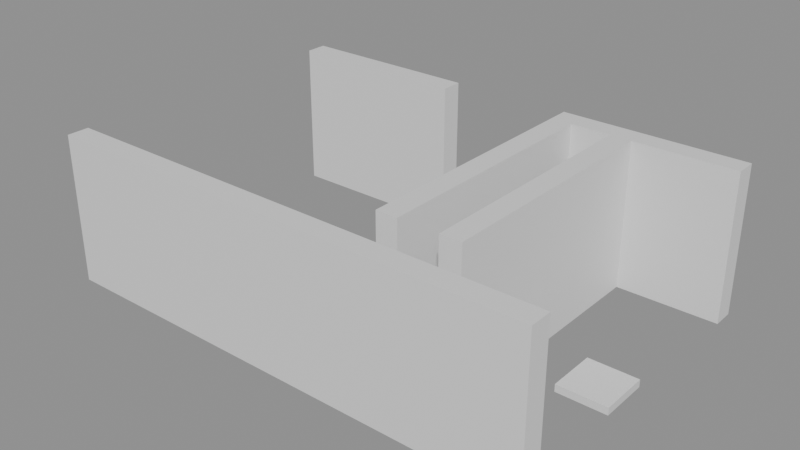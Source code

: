 # Source: building_lego.blend  (saved by Blender 5.0.119; exported with 4.5.12 LTS)
import bpy
from mathutils import Matrix  # noqa: F401  (used for matrix-valued properties, if any)

bpy.ops.wm.read_factory_settings(use_empty=True)
scene = bpy.context.scene
scene.name = 'Scene'

# ---- collections
col_01_paredes_externas = bpy.data.collections.new('01_Paredes_Externas'); scene.collection.children.link(col_01_paredes_externas)
col_02_paredes_internas = bpy.data.collections.new('02_Paredes_Internas'); scene.collection.children.link(col_02_paredes_internas)
col_04_moveis_decoracoes = bpy.data.collections.new('04_Moveis_Decoracoes'); scene.collection.children.link(col_04_moveis_decoracoes)

# ---- materials (node trees are filled in below, after node groups)
mat_mat_parede_externa = bpy.data.materials.new('Mat_Parede_Externa')
mat_mat_parede_interna = bpy.data.materials.new('Mat_Parede_Interna')
mat_mat_moveis = bpy.data.materials.new('Mat_Moveis')

# ---- material node trees
mat_mat_parede_externa.use_nodes = True; mat_mat_parede_externa.node_tree.nodes.clear()
_N = mat_mat_parede_externa.node_tree.nodes; _L = mat_mat_parede_externa.node_tree.links
n0 = _N.new('ShaderNodeBsdfPrincipled'); n0.name = 'BSDF - Pré-fundamentado'; n0.location = (-200, 100)
n1 = _N.new('ShaderNodeOutputMaterial'); n1.name = 'Saída de material'; n1.location = (200, 100)
_L.new(n0.outputs[0], n1.inputs[0])
n1.is_active_output = True
mat_mat_parede_interna.use_nodes = True; mat_mat_parede_interna.node_tree.nodes.clear()
_N = mat_mat_parede_interna.node_tree.nodes; _L = mat_mat_parede_interna.node_tree.links
n0 = _N.new('ShaderNodeBsdfPrincipled'); n0.name = 'BSDF - Pré-fundamentado'; n0.location = (-200, 100)
n1 = _N.new('ShaderNodeOutputMaterial'); n1.name = 'Saída de material'; n1.location = (200, 100)
_L.new(n0.outputs[0], n1.inputs[0])
n1.is_active_output = True
mat_mat_moveis.use_nodes = True; mat_mat_moveis.node_tree.nodes.clear()
_N = mat_mat_moveis.node_tree.nodes; _L = mat_mat_moveis.node_tree.links
n0 = _N.new('ShaderNodeBsdfPrincipled'); n0.name = 'BSDF - Pré-fundamentado'; n0.location = (-200, 100)
n1 = _N.new('ShaderNodeOutputMaterial'); n1.name = 'Saída de material'; n1.location = (200, 100)
_L.new(n0.outputs[0], n1.inputs[0])
n1.is_active_output = True

# ---- meshes
me_bloco_stone_wall_5016_3713_z0 = bpy.data.meshes.new('Bloco_stone_wall_5016_3713_z0')
me_bloco_stone_wall_5016_3713_z0.from_pydata([(-0.5, -0.175, -1.2), (0.5, -0.175, -1.2), (0.5, 0.175, -1.2), (-0.5, 0.175, -1.2), (-0.5, -0.175, 1.2), (0.5, -0.175, 1.2), (0.5, 0.175, 1.2), (-0.5, 0.175, 1.2)], [], [(0, 1, 2, 3), (4, 7, 6, 5), (0, 4, 5, 1), (2, 6, 7, 3), (0, 3, 7, 4), (1, 5, 6, 2)])
me_bloco_stone_wall_5016_3713_z0.materials.append(mat_mat_parede_externa)
me_bloco_stone_wall_5016_3713_z0.update()
me_bloco_stone_wall_5017_3713_z0 = bpy.data.meshes.new('Bloco_stone_wall_5017_3713_z0')
me_bloco_stone_wall_5017_3713_z0.from_pydata([(-0.5, -0.175, -1.2), (0.5, -0.175, -1.2), (0.5, 0.175, -1.2), (-0.5, 0.175, -1.2), (-0.5, -0.175, 1.2), (0.5, -0.175, 1.2), (0.5, 0.175, 1.2), (-0.5, 0.175, 1.2)], [], [(0, 1, 2, 3), (4, 7, 6, 5), (0, 4, 5, 1), (2, 6, 7, 3), (0, 3, 7, 4), (1, 5, 6, 2)])
me_bloco_stone_wall_5017_3713_z0.materials.append(mat_mat_parede_externa)
me_bloco_stone_wall_5017_3713_z0.update()
me_bloco_stone_wall_5018_3713_z0 = bpy.data.meshes.new('Bloco_stone_wall_5018_3713_z0')
me_bloco_stone_wall_5018_3713_z0.from_pydata([(-0.5, -0.175, -1.2), (0.5, -0.175, -1.2), (0.5, 0.175, -1.2), (-0.5, 0.175, -1.2), (-0.5, -0.175, 1.2), (0.5, -0.175, 1.2), (0.5, 0.175, 1.2), (-0.5, 0.175, 1.2)], [], [(0, 1, 2, 3), (4, 7, 6, 5), (0, 4, 5, 1), (2, 6, 7, 3), (0, 3, 7, 4), (1, 5, 6, 2)])
me_bloco_stone_wall_5018_3713_z0.materials.append(mat_mat_parede_externa)
me_bloco_stone_wall_5018_3713_z0.update()
me_bloco_stone_wall_5019_3713_z0 = bpy.data.meshes.new('Bloco_stone_wall_5019_3713_z0')
me_bloco_stone_wall_5019_3713_z0.from_pydata([(-0.5, -0.175, -1.2), (0.5, -0.175, -1.2), (0.5, 0.175, -1.2), (-0.5, 0.175, -1.2), (-0.5, -0.175, 1.2), (0.5, -0.175, 1.2), (0.5, 0.175, 1.2), (-0.5, 0.175, 1.2)], [], [(0, 1, 2, 3), (4, 7, 6, 5), (0, 4, 5, 1), (2, 6, 7, 3), (0, 3, 7, 4), (1, 5, 6, 2)])
me_bloco_stone_wall_5019_3713_z0.materials.append(mat_mat_parede_externa)
me_bloco_stone_wall_5019_3713_z0.update()
me_bloco_stone_wall_5020_3713_z0 = bpy.data.meshes.new('Bloco_stone_wall_5020_3713_z0')
me_bloco_stone_wall_5020_3713_z0.from_pydata([(-0.5, -0.175, -1.2), (0.5, -0.175, -1.2), (0.5, 0.175, -1.2), (-0.5, 0.175, -1.2), (-0.5, -0.175, 1.2), (0.5, -0.175, 1.2), (0.5, 0.175, 1.2), (-0.5, 0.175, 1.2)], [], [(0, 1, 2, 3), (4, 7, 6, 5), (0, 4, 5, 1), (2, 6, 7, 3), (0, 3, 7, 4), (1, 5, 6, 2)])
me_bloco_stone_wall_5020_3713_z0.materials.append(mat_mat_parede_externa)
me_bloco_stone_wall_5020_3713_z0.update()
me_bloco_stone_wall_5021_3713_z0 = bpy.data.meshes.new('Bloco_stone_wall_5021_3713_z0')
me_bloco_stone_wall_5021_3713_z0.from_pydata([(-0.5, -0.175, -1.2), (0.5, -0.175, -1.2), (0.5, 0.175, -1.2), (-0.5, 0.175, -1.2), (-0.5, -0.175, 1.2), (0.5, -0.175, 1.2), (0.5, 0.175, 1.2), (-0.5, 0.175, 1.2)], [], [(0, 1, 2, 3), (4, 7, 6, 5), (0, 4, 5, 1), (2, 6, 7, 3), (0, 3, 7, 4), (1, 5, 6, 2)])
me_bloco_stone_wall_5021_3713_z0.materials.append(mat_mat_parede_externa)
me_bloco_stone_wall_5021_3713_z0.update()
me_bloco_stone_wall_5022_3713_z0 = bpy.data.meshes.new('Bloco_stone_wall_5022_3713_z0')
me_bloco_stone_wall_5022_3713_z0.from_pydata([(-0.5, -0.175, -1.2), (0.5, -0.175, -1.2), (0.5, 0.175, -1.2), (-0.5, 0.175, -1.2), (-0.5, -0.175, 1.2), (0.5, -0.175, 1.2), (0.5, 0.175, 1.2), (-0.5, 0.175, 1.2)], [], [(0, 1, 2, 3), (4, 7, 6, 5), (0, 4, 5, 1), (2, 6, 7, 3), (0, 3, 7, 4), (1, 5, 6, 2)])
me_bloco_stone_wall_5022_3713_z0.materials.append(mat_mat_parede_externa)
me_bloco_stone_wall_5022_3713_z0.update()
me_bloco_stone_wall_5023_3713_z0 = bpy.data.meshes.new('Bloco_stone_wall_5023_3713_z0')
me_bloco_stone_wall_5023_3713_z0.from_pydata([(-0.5, -0.175, -1.2), (0.5, -0.175, -1.2), (0.5, 0.175, -1.2), (-0.5, 0.175, -1.2), (-0.5, -0.175, 1.2), (0.5, -0.175, 1.2), (0.5, 0.175, 1.2), (-0.5, 0.175, 1.2)], [], [(0, 1, 2, 3), (4, 7, 6, 5), (0, 4, 5, 1), (2, 6, 7, 3), (0, 3, 7, 4), (1, 5, 6, 2)])
me_bloco_stone_wall_5023_3713_z0.materials.append(mat_mat_parede_externa)
me_bloco_stone_wall_5023_3713_z0.update()
me_bloco_stone_wall_5016_3718_z0 = bpy.data.meshes.new('Bloco_stone_wall_5016_3718_z0')
me_bloco_stone_wall_5016_3718_z0.from_pydata([(-0.5, -0.175, -1.2), (0.5, -0.175, -1.2), (0.5, 0.175, -1.2), (-0.5, 0.175, -1.2), (-0.5, -0.175, 1.2), (0.5, -0.175, 1.2), (0.5, 0.175, 1.2), (-0.5, 0.175, 1.2)], [], [(0, 1, 2, 3), (4, 7, 6, 5), (0, 4, 5, 1), (2, 6, 7, 3), (0, 3, 7, 4), (1, 5, 6, 2)])
me_bloco_stone_wall_5016_3718_z0.materials.append(mat_mat_parede_externa)
me_bloco_stone_wall_5016_3718_z0.update()
me_bloco_stone_wall_5017_3718_z0 = bpy.data.meshes.new('Bloco_stone_wall_5017_3718_z0')
me_bloco_stone_wall_5017_3718_z0.from_pydata([(-0.5, -0.175, -1.2), (0.5, -0.175, -1.2), (0.5, 0.175, -1.2), (-0.5, 0.175, -1.2), (-0.5, -0.175, 1.2), (0.5, -0.175, 1.2), (0.5, 0.175, 1.2), (-0.5, 0.175, 1.2)], [], [(0, 1, 2, 3), (4, 7, 6, 5), (0, 4, 5, 1), (2, 6, 7, 3), (0, 3, 7, 4), (1, 5, 6, 2)])
me_bloco_stone_wall_5017_3718_z0.materials.append(mat_mat_parede_externa)
me_bloco_stone_wall_5017_3718_z0.update()
me_bloco_stone_wall_5018_3718_z0 = bpy.data.meshes.new('Bloco_stone_wall_5018_3718_z0')
me_bloco_stone_wall_5018_3718_z0.from_pydata([(-0.5, -0.175, -1.2), (0.5, -0.175, -1.2), (0.5, 0.175, -1.2), (-0.5, 0.175, -1.2), (-0.5, -0.175, 1.2), (0.5, -0.175, 1.2), (0.5, 0.175, 1.2), (-0.5, 0.175, 1.2)], [], [(0, 1, 2, 3), (4, 7, 6, 5), (0, 4, 5, 1), (2, 6, 7, 3), (0, 3, 7, 4), (1, 5, 6, 2)])
me_bloco_stone_wall_5018_3718_z0.materials.append(mat_mat_parede_externa)
me_bloco_stone_wall_5018_3718_z0.update()
me_bloco_stone_wall_5021_3718_z0 = bpy.data.meshes.new('Bloco_stone_wall_5021_3718_z0')
me_bloco_stone_wall_5021_3718_z0.from_pydata([(-0.5, -0.175, -1.2), (0.5, -0.175, -1.2), (0.5, 0.175, -1.2), (-0.5, 0.175, -1.2), (-0.5, -0.175, 1.2), (0.5, -0.175, 1.2), (0.5, 0.175, 1.2), (-0.5, 0.175, 1.2)], [], [(0, 1, 2, 3), (4, 7, 6, 5), (0, 4, 5, 1), (2, 6, 7, 3), (0, 3, 7, 4), (1, 5, 6, 2)])
me_bloco_stone_wall_5021_3718_z0.materials.append(mat_mat_parede_externa)
me_bloco_stone_wall_5021_3718_z0.update()
me_bloco_stone_wall_5022_3718_z0 = bpy.data.meshes.new('Bloco_stone_wall_5022_3718_z0')
me_bloco_stone_wall_5022_3718_z0.from_pydata([(-0.5, -0.175, -1.2), (0.5, -0.175, -1.2), (0.5, 0.175, -1.2), (-0.5, 0.175, -1.2), (-0.5, -0.175, 1.2), (0.5, -0.175, 1.2), (0.5, 0.175, 1.2), (-0.5, 0.175, 1.2)], [], [(0, 1, 2, 3), (4, 7, 6, 5), (0, 4, 5, 1), (2, 6, 7, 3), (0, 3, 7, 4), (1, 5, 6, 2)])
me_bloco_stone_wall_5022_3718_z0.materials.append(mat_mat_parede_externa)
me_bloco_stone_wall_5022_3718_z0.update()
me_bloco_stone_wall_5023_3718_z0 = bpy.data.meshes.new('Bloco_stone_wall_5023_3718_z0')
me_bloco_stone_wall_5023_3718_z0.from_pydata([(-0.5, -0.175, -1.2), (0.5, -0.175, -1.2), (0.5, 0.175, -1.2), (-0.5, 0.175, -1.2), (-0.5, -0.175, 1.2), (0.5, -0.175, 1.2), (0.5, 0.175, 1.2), (-0.5, 0.175, 1.2)], [], [(0, 1, 2, 3), (4, 7, 6, 5), (0, 4, 5, 1), (2, 6, 7, 3), (0, 3, 7, 4), (1, 5, 6, 2)])
me_bloco_stone_wall_5023_3718_z0.materials.append(mat_mat_parede_externa)
me_bloco_stone_wall_5023_3718_z0.update()
me_bloco_stone_wall_5021_3714_z0 = bpy.data.meshes.new('Bloco_stone_wall_5021_3714_z0')
me_bloco_stone_wall_5021_3714_z0.from_pydata([(-0.175, -0.5, -1.2), (0.175, -0.5, -1.2), (0.175, 0.5, -1.2), (-0.175, 0.5, -1.2), (-0.175, -0.5, 1.2), (0.175, -0.5, 1.2), (0.175, 0.5, 1.2), (-0.175, 0.5, 1.2)], [], [(0, 1, 2, 3), (4, 7, 6, 5), (0, 4, 5, 1), (2, 6, 7, 3), (0, 3, 7, 4), (1, 5, 6, 2)])
me_bloco_stone_wall_5021_3714_z0.materials.append(mat_mat_parede_interna)
me_bloco_stone_wall_5021_3714_z0.update()
me_bloco_stone_wall_5021_3715_z0 = bpy.data.meshes.new('Bloco_stone_wall_5021_3715_z0')
me_bloco_stone_wall_5021_3715_z0.from_pydata([(-0.175, -0.5, -1.2), (0.175, -0.5, -1.2), (0.175, 0.5, -1.2), (-0.175, 0.5, -1.2), (-0.175, -0.5, 1.2), (0.175, -0.5, 1.2), (0.175, 0.5, 1.2), (-0.175, 0.5, 1.2)], [], [(0, 1, 2, 3), (4, 7, 6, 5), (0, 4, 5, 1), (2, 6, 7, 3), (0, 3, 7, 4), (1, 5, 6, 2)])
me_bloco_stone_wall_5021_3715_z0.materials.append(mat_mat_parede_interna)
me_bloco_stone_wall_5021_3715_z0.update()
me_bloco_stone_wall_5021_3716_z0 = bpy.data.meshes.new('Bloco_stone_wall_5021_3716_z0')
me_bloco_stone_wall_5021_3716_z0.from_pydata([(-0.175, -0.5, -1.2), (0.175, -0.5, -1.2), (0.175, 0.5, -1.2), (-0.175, 0.5, -1.2), (-0.175, -0.5, 1.2), (0.175, -0.5, 1.2), (0.175, 0.5, 1.2), (-0.175, 0.5, 1.2)], [], [(0, 1, 2, 3), (4, 7, 6, 5), (0, 4, 5, 1), (2, 6, 7, 3), (0, 3, 7, 4), (1, 5, 6, 2)])
me_bloco_stone_wall_5021_3716_z0.materials.append(mat_mat_parede_interna)
me_bloco_stone_wall_5021_3716_z0.update()
me_bloco_stone_wall_5021_3717_z0 = bpy.data.meshes.new('Bloco_stone_wall_5021_3717_z0')
me_bloco_stone_wall_5021_3717_z0.from_pydata([(-0.175, -0.5, -1.2), (0.175, -0.5, -1.2), (0.175, 0.5, -1.2), (-0.175, 0.5, -1.2), (-0.175, -0.5, 1.2), (0.175, -0.5, 1.2), (0.175, 0.5, 1.2), (-0.175, 0.5, 1.2)], [], [(0, 1, 2, 3), (4, 7, 6, 5), (0, 4, 5, 1), (2, 6, 7, 3), (0, 3, 7, 4), (1, 5, 6, 2)])
me_bloco_stone_wall_5021_3717_z0.materials.append(mat_mat_parede_interna)
me_bloco_stone_wall_5021_3717_z0.update()
me_bloco_stone_wall_5022_3714_z0 = bpy.data.meshes.new('Bloco_stone_wall_5022_3714_z0')
me_bloco_stone_wall_5022_3714_z0.from_pydata([(-0.175, -0.5, -1.2), (0.175, -0.5, -1.2), (0.175, 0.5, -1.2), (-0.175, 0.5, -1.2), (-0.175, -0.5, 1.2), (0.175, -0.5, 1.2), (0.175, 0.5, 1.2), (-0.175, 0.5, 1.2)], [], [(0, 1, 2, 3), (4, 7, 6, 5), (0, 4, 5, 1), (2, 6, 7, 3), (0, 3, 7, 4), (1, 5, 6, 2)])
me_bloco_stone_wall_5022_3714_z0.materials.append(mat_mat_parede_interna)
me_bloco_stone_wall_5022_3714_z0.update()
me_bloco_stone_wall_5022_3715_z0 = bpy.data.meshes.new('Bloco_stone_wall_5022_3715_z0')
me_bloco_stone_wall_5022_3715_z0.from_pydata([(-0.175, -0.5, -1.2), (0.175, -0.5, -1.2), (0.175, 0.5, -1.2), (-0.175, 0.5, -1.2), (-0.175, -0.5, 1.2), (0.175, -0.5, 1.2), (0.175, 0.5, 1.2), (-0.175, 0.5, 1.2)], [], [(0, 1, 2, 3), (4, 7, 6, 5), (0, 4, 5, 1), (2, 6, 7, 3), (0, 3, 7, 4), (1, 5, 6, 2)])
me_bloco_stone_wall_5022_3715_z0.materials.append(mat_mat_parede_interna)
me_bloco_stone_wall_5022_3715_z0.update()
me_bloco_stone_wall_5022_3716_z0 = bpy.data.meshes.new('Bloco_stone_wall_5022_3716_z0')
me_bloco_stone_wall_5022_3716_z0.from_pydata([(-0.175, -0.5, -1.2), (0.175, -0.5, -1.2), (0.175, 0.5, -1.2), (-0.175, 0.5, -1.2), (-0.175, -0.5, 1.2), (0.175, -0.5, 1.2), (0.175, 0.5, 1.2), (-0.175, 0.5, 1.2)], [], [(0, 1, 2, 3), (4, 7, 6, 5), (0, 4, 5, 1), (2, 6, 7, 3), (0, 3, 7, 4), (1, 5, 6, 2)])
me_bloco_stone_wall_5022_3716_z0.materials.append(mat_mat_parede_interna)
me_bloco_stone_wall_5022_3716_z0.update()
me_bloco_stone_wall_5022_3717_z0 = bpy.data.meshes.new('Bloco_stone_wall_5022_3717_z0')
me_bloco_stone_wall_5022_3717_z0.from_pydata([(-0.175, -0.5, -1.2), (0.175, -0.5, -1.2), (0.175, 0.5, -1.2), (-0.175, 0.5, -1.2), (-0.175, -0.5, 1.2), (0.175, -0.5, 1.2), (0.175, 0.5, 1.2), (-0.175, 0.5, 1.2)], [], [(0, 1, 2, 3), (4, 7, 6, 5), (0, 4, 5, 1), (2, 6, 7, 3), (0, 3, 7, 4), (1, 5, 6, 2)])
me_bloco_stone_wall_5022_3717_z0.materials.append(mat_mat_parede_interna)
me_bloco_stone_wall_5022_3717_z0.update()
me_movel_stone_bench_5016_3714_z0 = bpy.data.meshes.new('Movel_stone_bench_5016_3714_z0')
me_movel_stone_bench_5016_3714_z0.from_pydata([(-0.4, -0.4, -0.12), (0.4, -0.4, -0.12), (0.4, 0.4, -0.12), (-0.4, 0.4, -0.12), (-0.4, -0.4, 0.12), (0.4, -0.4, 0.12), (0.4, 0.4, 0.12), (-0.4, 0.4, 0.12)], [], [(0, 1, 2, 3), (4, 7, 6, 5), (0, 4, 5, 1), (2, 6, 7, 3), (0, 3, 7, 4), (1, 5, 6, 2)])
me_movel_stone_bench_5016_3714_z0.materials.append(mat_mat_moveis)
me_movel_stone_bench_5016_3714_z0.update()
me_movel_stone_bench_5017_3714_z0 = bpy.data.meshes.new('Movel_stone_bench_5017_3714_z0')
me_movel_stone_bench_5017_3714_z0.from_pydata([(-0.4, -0.4, -0.12), (0.4, -0.4, -0.12), (0.4, 0.4, -0.12), (-0.4, 0.4, -0.12), (-0.4, -0.4, 0.12), (0.4, -0.4, 0.12), (0.4, 0.4, 0.12), (-0.4, 0.4, 0.12)], [], [(0, 1, 2, 3), (4, 7, 6, 5), (0, 4, 5, 1), (2, 6, 7, 3), (0, 3, 7, 4), (1, 5, 6, 2)])
me_movel_stone_bench_5017_3714_z0.materials.append(mat_mat_moveis)
me_movel_stone_bench_5017_3714_z0.update()
me_movel_stone_bench_5018_3714_z0 = bpy.data.meshes.new('Movel_stone_bench_5018_3714_z0')
me_movel_stone_bench_5018_3714_z0.from_pydata([(-0.4, -0.4, -0.12), (0.4, -0.4, -0.12), (0.4, 0.4, -0.12), (-0.4, 0.4, -0.12), (-0.4, -0.4, 0.12), (0.4, -0.4, 0.12), (0.4, 0.4, 0.12), (-0.4, 0.4, 0.12)], [], [(0, 1, 2, 3), (4, 7, 6, 5), (0, 4, 5, 1), (2, 6, 7, 3), (0, 3, 7, 4), (1, 5, 6, 2)])
me_movel_stone_bench_5018_3714_z0.materials.append(mat_mat_moveis)
me_movel_stone_bench_5018_3714_z0.update()
me_movel_garbage_5016_3715_z0 = bpy.data.meshes.new('Movel_garbage_5016_3715_z0')
me_movel_garbage_5016_3715_z0.from_pydata([(-0.4, -0.4, -0.06), (0.4, -0.4, -0.06), (0.4, 0.4, -0.06), (-0.4, 0.4, -0.06), (-0.4, -0.4, 0.06), (0.4, -0.4, 0.06), (0.4, 0.4, 0.06), (-0.4, 0.4, 0.06)], [], [(0, 1, 2, 3), (4, 7, 6, 5), (0, 4, 5, 1), (2, 6, 7, 3), (0, 3, 7, 4), (1, 5, 6, 2)])
me_movel_garbage_5016_3715_z0.materials.append(mat_mat_moveis)
me_movel_garbage_5016_3715_z0.update()
me_movel_chains_5023_3715_z0 = bpy.data.meshes.new('Movel_chains_5023_3715_z0')
me_movel_chains_5023_3715_z0.from_pydata([(-0.4, -0.4, -0.06), (0.4, -0.4, -0.06), (0.4, 0.4, -0.06), (-0.4, 0.4, -0.06), (-0.4, -0.4, 0.06), (0.4, -0.4, 0.06), (0.4, 0.4, 0.06), (-0.4, 0.4, 0.06)], [], [(0, 1, 2, 3), (4, 7, 6, 5), (0, 4, 5, 1), (2, 6, 7, 3), (0, 3, 7, 4), (1, 5, 6, 2)])
me_movel_chains_5023_3715_z0.materials.append(mat_mat_moveis)
me_movel_chains_5023_3715_z0.update()

# ---- objects
ob_parede_externa_norte_y3713_x5016_5023 = bpy.data.objects.new('Parede_Externa_Norte_Y3713_X5016_5023', None)
ob_bloco_stone_wall_5016_3713_z0 = bpy.data.objects.new('Bloco_stone_wall_5016_3713_z0', me_bloco_stone_wall_5016_3713_z0)
ob_bloco_stone_wall_5017_3713_z0 = bpy.data.objects.new('Bloco_stone_wall_5017_3713_z0', me_bloco_stone_wall_5017_3713_z0)
ob_bloco_stone_wall_5018_3713_z0 = bpy.data.objects.new('Bloco_stone_wall_5018_3713_z0', me_bloco_stone_wall_5018_3713_z0)
ob_bloco_stone_wall_5019_3713_z0 = bpy.data.objects.new('Bloco_stone_wall_5019_3713_z0', me_bloco_stone_wall_5019_3713_z0)
ob_bloco_stone_wall_5020_3713_z0 = bpy.data.objects.new('Bloco_stone_wall_5020_3713_z0', me_bloco_stone_wall_5020_3713_z0)
ob_bloco_stone_wall_5021_3713_z0 = bpy.data.objects.new('Bloco_stone_wall_5021_3713_z0', me_bloco_stone_wall_5021_3713_z0)
ob_bloco_stone_wall_5022_3713_z0 = bpy.data.objects.new('Bloco_stone_wall_5022_3713_z0', me_bloco_stone_wall_5022_3713_z0)
ob_bloco_stone_wall_5023_3713_z0 = bpy.data.objects.new('Bloco_stone_wall_5023_3713_z0', me_bloco_stone_wall_5023_3713_z0)
ob_parede_externa_sul_y3718_x5016_5018 = bpy.data.objects.new('Parede_Externa_Sul_Y3718_X5016_5018', None)
ob_bloco_stone_wall_5016_3718_z0 = bpy.data.objects.new('Bloco_stone_wall_5016_3718_z0', me_bloco_stone_wall_5016_3718_z0)
ob_bloco_stone_wall_5017_3718_z0 = bpy.data.objects.new('Bloco_stone_wall_5017_3718_z0', me_bloco_stone_wall_5017_3718_z0)
ob_bloco_stone_wall_5018_3718_z0 = bpy.data.objects.new('Bloco_stone_wall_5018_3718_z0', me_bloco_stone_wall_5018_3718_z0)
ob_parede_externa_sul_y3718_x5021_5023 = bpy.data.objects.new('Parede_Externa_Sul_Y3718_X5021_5023', None)
ob_bloco_stone_wall_5021_3718_z0 = bpy.data.objects.new('Bloco_stone_wall_5021_3718_z0', me_bloco_stone_wall_5021_3718_z0)
ob_bloco_stone_wall_5022_3718_z0 = bpy.data.objects.new('Bloco_stone_wall_5022_3718_z0', me_bloco_stone_wall_5022_3718_z0)
ob_bloco_stone_wall_5023_3718_z0 = bpy.data.objects.new('Bloco_stone_wall_5023_3718_z0', me_bloco_stone_wall_5023_3718_z0)
ob_parede_interna_ns_04_x5021_y3714_3717 = bpy.data.objects.new('Parede_Interna_NS_04_X5021_Y3714_3717', None)
ob_bloco_stone_wall_5021_3714_z0 = bpy.data.objects.new('Bloco_stone_wall_5021_3714_z0', me_bloco_stone_wall_5021_3714_z0)
ob_bloco_stone_wall_5021_3715_z0 = bpy.data.objects.new('Bloco_stone_wall_5021_3715_z0', me_bloco_stone_wall_5021_3715_z0)
ob_bloco_stone_wall_5021_3716_z0 = bpy.data.objects.new('Bloco_stone_wall_5021_3716_z0', me_bloco_stone_wall_5021_3716_z0)
ob_bloco_stone_wall_5021_3717_z0 = bpy.data.objects.new('Bloco_stone_wall_5021_3717_z0', me_bloco_stone_wall_5021_3717_z0)
ob_parede_interna_ns_05_x5022_y3714_3717 = bpy.data.objects.new('Parede_Interna_NS_05_X5022_Y3714_3717', None)
ob_bloco_stone_wall_5022_3714_z0 = bpy.data.objects.new('Bloco_stone_wall_5022_3714_z0', me_bloco_stone_wall_5022_3714_z0)
ob_bloco_stone_wall_5022_3715_z0 = bpy.data.objects.new('Bloco_stone_wall_5022_3715_z0', me_bloco_stone_wall_5022_3715_z0)
ob_bloco_stone_wall_5022_3716_z0 = bpy.data.objects.new('Bloco_stone_wall_5022_3716_z0', me_bloco_stone_wall_5022_3716_z0)
ob_bloco_stone_wall_5022_3717_z0 = bpy.data.objects.new('Bloco_stone_wall_5022_3717_z0', me_bloco_stone_wall_5022_3717_z0)
ob_moveis_decoracoes = bpy.data.objects.new('Moveis_Decoracoes', None)
ob_movel_stone_bench_5016_3714_z0 = bpy.data.objects.new('Movel_stone_bench_5016_3714_z0', me_movel_stone_bench_5016_3714_z0)
ob_movel_stone_bench_5017_3714_z0 = bpy.data.objects.new('Movel_stone_bench_5017_3714_z0', me_movel_stone_bench_5017_3714_z0)
ob_movel_stone_bench_5018_3714_z0 = bpy.data.objects.new('Movel_stone_bench_5018_3714_z0', me_movel_stone_bench_5018_3714_z0)
ob_movel_garbage_5016_3715_z0 = bpy.data.objects.new('Movel_garbage_5016_3715_z0', me_movel_garbage_5016_3715_z0)
ob_movel_chains_5023_3715_z0 = bpy.data.objects.new('Movel_chains_5023_3715_z0', me_movel_chains_5023_3715_z0)

# ---- transforms, parenting, visibility, modifiers, constraints
ob_parede_externa_norte_y3713_x5016_5023.location = (0.0, -2.5, 0.0)
ob_parede_externa_norte_y3713_x5016_5023.empty_display_type = 'CUBE'
ob_bloco_stone_wall_5016_3713_z0.parent = ob_parede_externa_norte_y3713_x5016_5023
ob_bloco_stone_wall_5016_3713_z0.matrix_parent_inverse = Matrix(((1.0, -0.0, 0.0, -0.0), (-0.0, 1.0, -0.0, 2.5), (0.0, -0.0, 1.0, -0.0), (-0.0, 0.0, -0.0, 1.0)))
ob_bloco_stone_wall_5016_3713_z0.location = (-3.5, -2.825, 1.2)
ob_bloco_stone_wall_5017_3713_z0.parent = ob_parede_externa_norte_y3713_x5016_5023
ob_bloco_stone_wall_5017_3713_z0.matrix_parent_inverse = Matrix(((1.0, -0.0, 0.0, -0.0), (-0.0, 1.0, -0.0, 2.5), (0.0, -0.0, 1.0, -0.0), (-0.0, 0.0, -0.0, 1.0)))
ob_bloco_stone_wall_5017_3713_z0.location = (-2.5, -2.825, 1.2)
ob_bloco_stone_wall_5018_3713_z0.parent = ob_parede_externa_norte_y3713_x5016_5023
ob_bloco_stone_wall_5018_3713_z0.matrix_parent_inverse = Matrix(((1.0, -0.0, 0.0, -0.0), (-0.0, 1.0, -0.0, 2.5), (0.0, -0.0, 1.0, -0.0), (-0.0, 0.0, -0.0, 1.0)))
ob_bloco_stone_wall_5018_3713_z0.location = (-1.5, -2.825, 1.2)
ob_bloco_stone_wall_5019_3713_z0.parent = ob_parede_externa_norte_y3713_x5016_5023
ob_bloco_stone_wall_5019_3713_z0.matrix_parent_inverse = Matrix(((1.0, -0.0, 0.0, -0.0), (-0.0, 1.0, -0.0, 2.5), (0.0, -0.0, 1.0, -0.0), (-0.0, 0.0, -0.0, 1.0)))
ob_bloco_stone_wall_5019_3713_z0.location = (-0.5, -2.825, 1.2)
ob_bloco_stone_wall_5020_3713_z0.parent = ob_parede_externa_norte_y3713_x5016_5023
ob_bloco_stone_wall_5020_3713_z0.matrix_parent_inverse = Matrix(((1.0, -0.0, 0.0, -0.0), (-0.0, 1.0, -0.0, 2.5), (0.0, -0.0, 1.0, -0.0), (-0.0, 0.0, -0.0, 1.0)))
ob_bloco_stone_wall_5020_3713_z0.location = (0.5, -2.825, 1.2)
ob_bloco_stone_wall_5021_3713_z0.parent = ob_parede_externa_norte_y3713_x5016_5023
ob_bloco_stone_wall_5021_3713_z0.matrix_parent_inverse = Matrix(((1.0, -0.0, 0.0, -0.0), (-0.0, 1.0, -0.0, 2.5), (0.0, -0.0, 1.0, -0.0), (-0.0, 0.0, -0.0, 1.0)))
ob_bloco_stone_wall_5021_3713_z0.location = (1.5, -2.825, 1.2)
ob_bloco_stone_wall_5022_3713_z0.parent = ob_parede_externa_norte_y3713_x5016_5023
ob_bloco_stone_wall_5022_3713_z0.matrix_parent_inverse = Matrix(((1.0, -0.0, 0.0, -0.0), (-0.0, 1.0, -0.0, 2.5), (0.0, -0.0, 1.0, -0.0), (-0.0, 0.0, -0.0, 1.0)))
ob_bloco_stone_wall_5022_3713_z0.location = (2.5, -2.825, 1.2)
ob_bloco_stone_wall_5023_3713_z0.parent = ob_parede_externa_norte_y3713_x5016_5023
ob_bloco_stone_wall_5023_3713_z0.matrix_parent_inverse = Matrix(((1.0, -0.0, 0.0, -0.0), (-0.0, 1.0, -0.0, 2.5), (0.0, -0.0, 1.0, -0.0), (-0.0, 0.0, -0.0, 1.0)))
ob_bloco_stone_wall_5023_3713_z0.location = (3.5, -2.825, 1.2)
ob_parede_externa_sul_y3718_x5016_5018.location = (-2.5, 2.5, 0.0)
ob_parede_externa_sul_y3718_x5016_5018.empty_display_type = 'CUBE'
ob_bloco_stone_wall_5016_3718_z0.parent = ob_parede_externa_sul_y3718_x5016_5018
ob_bloco_stone_wall_5016_3718_z0.matrix_parent_inverse = Matrix(((1.0, -0.0, 0.0, 2.5), (-0.0, 1.0, -0.0, -2.5), (0.0, -0.0, 1.0, -0.0), (-0.0, 0.0, -0.0, 1.0)))
ob_bloco_stone_wall_5016_3718_z0.location = (-3.5, 2.175, 1.2)
ob_bloco_stone_wall_5017_3718_z0.parent = ob_parede_externa_sul_y3718_x5016_5018
ob_bloco_stone_wall_5017_3718_z0.matrix_parent_inverse = Matrix(((1.0, -0.0, 0.0, 2.5), (-0.0, 1.0, -0.0, -2.5), (0.0, -0.0, 1.0, -0.0), (-0.0, 0.0, -0.0, 1.0)))
ob_bloco_stone_wall_5017_3718_z0.location = (-2.5, 2.175, 1.2)
ob_bloco_stone_wall_5018_3718_z0.parent = ob_parede_externa_sul_y3718_x5016_5018
ob_bloco_stone_wall_5018_3718_z0.matrix_parent_inverse = Matrix(((1.0, -0.0, 0.0, 2.5), (-0.0, 1.0, -0.0, -2.5), (0.0, -0.0, 1.0, -0.0), (-0.0, 0.0, -0.0, 1.0)))
ob_bloco_stone_wall_5018_3718_z0.location = (-1.5, 2.175, 1.2)
ob_parede_externa_sul_y3718_x5021_5023.location = (2.5, 2.5, 0.0)
ob_parede_externa_sul_y3718_x5021_5023.empty_display_type = 'CUBE'
ob_bloco_stone_wall_5021_3718_z0.parent = ob_parede_externa_sul_y3718_x5021_5023
ob_bloco_stone_wall_5021_3718_z0.matrix_parent_inverse = Matrix(((1.0, -0.0, 0.0, -2.5), (-0.0, 1.0, -0.0, -2.5), (0.0, -0.0, 1.0, -0.0), (-0.0, 0.0, -0.0, 1.0)))
ob_bloco_stone_wall_5021_3718_z0.location = (1.5, 2.175, 1.2)
ob_bloco_stone_wall_5022_3718_z0.parent = ob_parede_externa_sul_y3718_x5021_5023
ob_bloco_stone_wall_5022_3718_z0.matrix_parent_inverse = Matrix(((1.0, -0.0, 0.0, -2.5), (-0.0, 1.0, -0.0, -2.5), (0.0, -0.0, 1.0, -0.0), (-0.0, 0.0, -0.0, 1.0)))
ob_bloco_stone_wall_5022_3718_z0.location = (2.5, 2.175, 1.2)
ob_bloco_stone_wall_5023_3718_z0.parent = ob_parede_externa_sul_y3718_x5021_5023
ob_bloco_stone_wall_5023_3718_z0.matrix_parent_inverse = Matrix(((1.0, -0.0, 0.0, -2.5), (-0.0, 1.0, -0.0, -2.5), (0.0, -0.0, 1.0, -0.0), (-0.0, 0.0, -0.0, 1.0)))
ob_bloco_stone_wall_5023_3718_z0.location = (3.5, 2.175, 1.2)
ob_parede_interna_ns_04_x5021_y3714_3717.location = (1.5, 0.0, 0.0)
ob_parede_interna_ns_04_x5021_y3714_3717.empty_display_type = 'CUBE'
ob_bloco_stone_wall_5021_3714_z0.parent = ob_parede_interna_ns_04_x5021_y3714_3717
ob_bloco_stone_wall_5021_3714_z0.matrix_parent_inverse = Matrix(((1.0, -0.0, 0.0, -1.5), (-0.0, 1.0, -0.0, 0.0), (0.0, -0.0, 1.0, -0.0), (-0.0, 0.0, -0.0, 1.0)))
ob_bloco_stone_wall_5021_3714_z0.location = (1.175, -1.5, 1.2)
ob_bloco_stone_wall_5021_3715_z0.parent = ob_parede_interna_ns_04_x5021_y3714_3717
ob_bloco_stone_wall_5021_3715_z0.matrix_parent_inverse = Matrix(((1.0, -0.0, 0.0, -1.5), (-0.0, 1.0, -0.0, 0.0), (0.0, -0.0, 1.0, -0.0), (-0.0, 0.0, -0.0, 1.0)))
ob_bloco_stone_wall_5021_3715_z0.location = (1.175, -0.5, 1.2)
ob_bloco_stone_wall_5021_3716_z0.parent = ob_parede_interna_ns_04_x5021_y3714_3717
ob_bloco_stone_wall_5021_3716_z0.matrix_parent_inverse = Matrix(((1.0, -0.0, 0.0, -1.5), (-0.0, 1.0, -0.0, 0.0), (0.0, -0.0, 1.0, -0.0), (-0.0, 0.0, -0.0, 1.0)))
ob_bloco_stone_wall_5021_3716_z0.location = (1.175, 0.5, 1.2)
ob_bloco_stone_wall_5021_3717_z0.parent = ob_parede_interna_ns_04_x5021_y3714_3717
ob_bloco_stone_wall_5021_3717_z0.matrix_parent_inverse = Matrix(((1.0, -0.0, 0.0, -1.5), (-0.0, 1.0, -0.0, 0.0), (0.0, -0.0, 1.0, -0.0), (-0.0, 0.0, -0.0, 1.0)))
ob_bloco_stone_wall_5021_3717_z0.location = (1.175, 1.5, 1.2)
ob_parede_interna_ns_05_x5022_y3714_3717.location = (2.5, 0.0, 0.0)
ob_parede_interna_ns_05_x5022_y3714_3717.empty_display_type = 'CUBE'
ob_bloco_stone_wall_5022_3714_z0.parent = ob_parede_interna_ns_05_x5022_y3714_3717
ob_bloco_stone_wall_5022_3714_z0.matrix_parent_inverse = Matrix(((1.0, -0.0, 0.0, -2.5), (-0.0, 1.0, -0.0, 0.0), (0.0, -0.0, 1.0, -0.0), (-0.0, 0.0, -0.0, 1.0)))
ob_bloco_stone_wall_5022_3714_z0.location = (2.175, -1.5, 1.2)
ob_bloco_stone_wall_5022_3715_z0.parent = ob_parede_interna_ns_05_x5022_y3714_3717
ob_bloco_stone_wall_5022_3715_z0.matrix_parent_inverse = Matrix(((1.0, -0.0, 0.0, -2.5), (-0.0, 1.0, -0.0, 0.0), (0.0, -0.0, 1.0, -0.0), (-0.0, 0.0, -0.0, 1.0)))
ob_bloco_stone_wall_5022_3715_z0.location = (2.175, -0.5, 1.2)
ob_bloco_stone_wall_5022_3716_z0.parent = ob_parede_interna_ns_05_x5022_y3714_3717
ob_bloco_stone_wall_5022_3716_z0.matrix_parent_inverse = Matrix(((1.0, -0.0, 0.0, -2.5), (-0.0, 1.0, -0.0, 0.0), (0.0, -0.0, 1.0, -0.0), (-0.0, 0.0, -0.0, 1.0)))
ob_bloco_stone_wall_5022_3716_z0.location = (2.175, 0.5, 1.2)
ob_bloco_stone_wall_5022_3717_z0.parent = ob_parede_interna_ns_05_x5022_y3714_3717
ob_bloco_stone_wall_5022_3717_z0.matrix_parent_inverse = Matrix(((1.0, -0.0, 0.0, -2.5), (-0.0, 1.0, -0.0, 0.0), (0.0, -0.0, 1.0, -0.0), (-0.0, 0.0, -0.0, 1.0)))
ob_bloco_stone_wall_5022_3717_z0.location = (2.175, 1.5, 1.2)
ob_moveis_decoracoes.location = (0.0, 0.0, 0.0)
ob_moveis_decoracoes.empty_display_type = 'CUBE'
ob_movel_stone_bench_5016_3714_z0.parent = ob_moveis_decoracoes
ob_movel_stone_bench_5016_3714_z0.location = (-3.5, -1.5, 0.12)
ob_movel_stone_bench_5017_3714_z0.parent = ob_moveis_decoracoes
ob_movel_stone_bench_5017_3714_z0.location = (-2.5, -1.5, 0.12)
ob_movel_stone_bench_5018_3714_z0.parent = ob_moveis_decoracoes
ob_movel_stone_bench_5018_3714_z0.location = (-1.5, -1.5, 0.12)
ob_movel_garbage_5016_3715_z0.parent = ob_moveis_decoracoes
ob_movel_garbage_5016_3715_z0.location = (-3.5, -0.5, 0.06)
ob_movel_chains_5023_3715_z0.parent = ob_moveis_decoracoes
ob_movel_chains_5023_3715_z0.location = (3.5, -0.5, 0.06)

# ---- collection membership
col_01_paredes_externas.objects.link(ob_parede_externa_norte_y3713_x5016_5023)
col_01_paredes_externas.objects.link(ob_bloco_stone_wall_5016_3713_z0)
col_01_paredes_externas.objects.link(ob_bloco_stone_wall_5017_3713_z0)
col_01_paredes_externas.objects.link(ob_bloco_stone_wall_5018_3713_z0)
col_01_paredes_externas.objects.link(ob_bloco_stone_wall_5019_3713_z0)
col_01_paredes_externas.objects.link(ob_bloco_stone_wall_5020_3713_z0)
col_01_paredes_externas.objects.link(ob_bloco_stone_wall_5021_3713_z0)
col_01_paredes_externas.objects.link(ob_bloco_stone_wall_5022_3713_z0)
col_01_paredes_externas.objects.link(ob_bloco_stone_wall_5023_3713_z0)
col_01_paredes_externas.objects.link(ob_parede_externa_sul_y3718_x5016_5018)
col_01_paredes_externas.objects.link(ob_bloco_stone_wall_5016_3718_z0)
col_01_paredes_externas.objects.link(ob_bloco_stone_wall_5017_3718_z0)
col_01_paredes_externas.objects.link(ob_bloco_stone_wall_5018_3718_z0)
col_01_paredes_externas.objects.link(ob_parede_externa_sul_y3718_x5021_5023)
col_01_paredes_externas.objects.link(ob_bloco_stone_wall_5021_3718_z0)
col_01_paredes_externas.objects.link(ob_bloco_stone_wall_5022_3718_z0)
col_01_paredes_externas.objects.link(ob_bloco_stone_wall_5023_3718_z0)
col_02_paredes_internas.objects.link(ob_parede_interna_ns_04_x5021_y3714_3717)
col_02_paredes_internas.objects.link(ob_bloco_stone_wall_5021_3714_z0)
col_02_paredes_internas.objects.link(ob_bloco_stone_wall_5021_3715_z0)
col_02_paredes_internas.objects.link(ob_bloco_stone_wall_5021_3716_z0)
col_02_paredes_internas.objects.link(ob_bloco_stone_wall_5021_3717_z0)
col_02_paredes_internas.objects.link(ob_parede_interna_ns_05_x5022_y3714_3717)
col_02_paredes_internas.objects.link(ob_bloco_stone_wall_5022_3714_z0)
col_02_paredes_internas.objects.link(ob_bloco_stone_wall_5022_3715_z0)
col_02_paredes_internas.objects.link(ob_bloco_stone_wall_5022_3716_z0)
col_02_paredes_internas.objects.link(ob_bloco_stone_wall_5022_3717_z0)
col_04_moveis_decoracoes.objects.link(ob_moveis_decoracoes)
col_04_moveis_decoracoes.objects.link(ob_movel_stone_bench_5016_3714_z0)
col_04_moveis_decoracoes.objects.link(ob_movel_stone_bench_5017_3714_z0)
col_04_moveis_decoracoes.objects.link(ob_movel_stone_bench_5018_3714_z0)
col_04_moveis_decoracoes.objects.link(ob_movel_garbage_5016_3715_z0)
col_04_moveis_decoracoes.objects.link(ob_movel_chains_5023_3715_z0)

# ---- scene / render settings (as saved in the file)
scene.frame_start = 1; scene.frame_end = 250; scene.frame_set(1)
scene.render.engine = 'BLENDER_EEVEE_NEXT'
scene.render.bake_bias = 0.0
scene.render.bake_samples = 0
scene.cycles.sampling_pattern = 'TABULATED_SOBOL'
scene.eevee.use_volume_custom_range = False
bpy.context.view_layer.update()

# ---- added for rendering (the .blend has no active camera and no usable light): camera, sun + grey world if the file has none
cam_auto = bpy.data.cameras.new('AutoCamera')
cam_auto.lens = 50.0
cam_auto.sensor_width = 36.0
cam_auto.clip_end = 1000.0
ob_auto_camera = bpy.data.objects.new('AutoCamera', cam_auto)
scene.collection.objects.link(ob_auto_camera)
ob_auto_camera.location = (9.17711, -11.3375, 8.54169)
ob_auto_camera.rotation_euler = (1.09748, -7.21219e-08, 0.694738)
scene.camera = ob_auto_camera
light_auto_sun = bpy.data.lights.new('AutoSun', 'SUN')
light_auto_sun.energy = 3.0
light_auto_sun.angle = 0.0523599
ob_auto_sun = bpy.data.objects.new('AutoSun', light_auto_sun)
scene.collection.objects.link(ob_auto_sun)
ob_auto_sun.rotation_euler = (0.872665, 0.174533, 0.523599)
if scene.world is None:
    world_auto = bpy.data.worlds.new('AutoWorld')
    world_auto.color = (0.3, 0.3, 0.3)
    scene.world = world_auto
bpy.context.view_layer.update()

